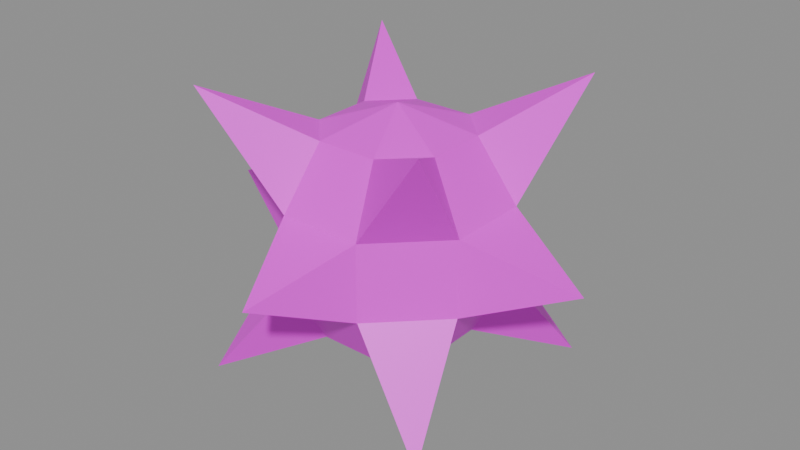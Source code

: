 # Source: v_spike.blend  (saved by Blender 5.2.45; exported with 4.5.12 LTS)
import bpy
from mathutils import Matrix  # noqa: F401  (used for matrix-valued properties, if any)

bpy.ops.wm.read_factory_settings(use_empty=True)
scene = bpy.context.scene
scene.name = 'Scene'

# ---- collections
col_anchors = bpy.data.collections.new('anchors'); scene.collection.children.link(col_anchors)

# ---- images (referenced by path relative to the original .blend; pixels are not part of the script)
import os
ASSET_DIR = os.environ.get("B2B_ASSET_DIR", "")  # directory of the original .blend (textures are referenced by path, not embedded)
HERE = os.path.dirname(os.path.abspath(__file__))  # packed textures are extracted next to this script under _unpacked/

def load_image(name, relpath, width, height, colorspace="sRGB"):
    """Load a texture the original file referenced (path relative to the .blend, or extracted next to this script)."""
    p = next((c for c in (os.path.join(HERE, relpath), os.path.join(ASSET_DIR, relpath)) if relpath and os.path.exists(c)), "")
    if p:
        img = bpy.data.images.load(p, check_existing=True)
        img.name = name
    else:  # same state as the original file: an image datablock whose file is absent (Cycles renders it pink)
        img = bpy.data.images.new(name, width, height)
        img.source = "FILE"
        img.filepath = "//" + (relpath or name)
    img.colorspace_settings.name = colorspace
    return img
img_v_spike_skin0 = load_image('v_spike_skin0', 'v_spike_skin0.png', 1024, 1024, 'sRGB')

# ---- materials (node trees are filled in below, after node groups)
mat_v_spike = bpy.data.materials.new('v_spike')

# ---- material node trees
mat_v_spike.use_nodes = True; mat_v_spike.node_tree.nodes.clear()
_N = mat_v_spike.node_tree.nodes; _L = mat_v_spike.node_tree.links
n0 = _N.new('ShaderNodeBsdfPrincipled'); n0.name = 'Principled BSDF'; n0.location = (-200, 100)
n0.inputs[10].default_value = 0.005
n1 = _N.new('ShaderNodeOutputMaterial'); n1.name = 'Material Output'; n1.location = (200, 100)
n2 = _N.new('ShaderNodeTexImage'); n2.name = 'Image Texture'; n2.location = (0, 0)
n2.image = img_v_spike_skin0
n2.interpolation = 'Closest'
_L.new(n0.outputs[0], n1.inputs[0])
_L.new(n2.outputs[0], n0.inputs[0])
n1.is_active_output = True

# ---- meshes
me_v_spike = bpy.data.meshes.new('v_spike')
me_v_spike.from_pydata([(0.7173, 1.591, 2.402), (-0.7702, 1.591, 2.402), (-0.007396, -0.00384, 2.978), (1.595, 0.7176, 2.402), (1.595, -0.7633, 2.402), (0.7173, -1.637, 2.402), (-0.7702, -1.637, 2.402), (-1.609, -0.7633, 2.402), (-1.609, 0.7176, 2.402), (0.9843, 2.464, 0.9196), (-1.037, 2.464, 0.9196), (2.472, 0.9834, 0.9196), (2.968, 2.996, 3.5), (2.472, -1.029, 0.9196), (2.968, -3.004, 3.5), (-1.037, -2.51, 0.9196), (0.9843, -2.51, 0.9196), (-2.525, -1.029, 0.9196), (-3.021, -3.004, 3.5), (-2.525, 0.9834, 0.9196), (-3.021, 2.996, 3.5), (-1.037, 2.464, -0.9471), (-0.007396, 4.933, -0.01373), (2.472, 0.9834, -0.9471), (0.9843, 2.464, -0.9471), (4.837, -0.00384, -0.01373), (0.9843, -2.51, -0.9471), (2.472, -1.029, -0.9471), (-0.007396, -4.75, -0.01373), (-2.525, -1.029, -0.9471), (-1.037, -2.51, -0.9471), (-4.89, -0.00384, -0.01373), (-2.525, 0.9834, -0.9471), (-0.7702, 1.591, -2.429), (0.7173, 1.591, -2.429), (1.595, 0.7176, -2.429), (2.968, 2.996, -3.5), (1.595, -0.7633, -2.429), (0.7173, -1.637, -2.429), (2.968, -3.004, -3.5), (-0.7702, -1.637, -2.429), (-1.609, -0.7633, -2.429), (-3.021, -3.004, -3.5), (-1.609, 0.7176, -2.429), (-3.021, 2.996, -3.5), (-0.007396, -0.00384, -3.006)], [], [(2, 0, 1), (2, 3, 0), (4, 3, 2), (5, 4, 2), (5, 2, 6), (6, 2, 7), (2, 8, 7), (2, 1, 8), (1, 9, 10), (1, 0, 9), (12, 11, 9), (4, 11, 3), (4, 13, 11), (14, 4, 5), (15, 5, 6), (15, 16, 5), (18, 7, 17), (17, 8, 19), (17, 7, 8), (20, 10, 19), (22, 21, 10), (9, 23, 24), (9, 11, 23), (25, 23, 11), (13, 26, 27), (13, 16, 26), (28, 16, 15), (30, 17, 29), (30, 15, 17), (31, 17, 19), (32, 10, 21), (32, 19, 10), (24, 33, 21), (24, 34, 33), (36, 23, 35), (23, 37, 35), (23, 27, 37), (39, 26, 38), (38, 30, 40), (38, 26, 30), (42, 29, 41), (41, 32, 43), (41, 29, 32), (44, 21, 33), (45, 33, 34), (45, 34, 35), (37, 45, 35), (38, 45, 37), (38, 40, 45), (40, 41, 45), (45, 41, 43), (45, 43, 33), (16, 14, 5), (14, 16, 13), (4, 14, 13), (15, 18, 17), (18, 15, 6), (7, 18, 6), (8, 20, 19), (20, 8, 1), (10, 20, 1), (0, 12, 9), (12, 0, 3), (11, 12, 3), (40, 42, 41), (42, 40, 30), (29, 42, 30), (37, 39, 38), (39, 37, 27), (26, 39, 27), (34, 36, 35), (36, 34, 24), (23, 36, 24), (43, 44, 33), (44, 43, 32), (21, 44, 32), (32, 31, 19), (31, 32, 29), (17, 31, 29), (30, 28, 15), (28, 30, 26), (16, 28, 26), (9, 22, 10), (22, 9, 24), (21, 22, 24), (13, 25, 11), (25, 13, 27), (23, 25, 27)])
me_v_spike.polygons.foreach_set('use_smooth', [True] * 88)
_k = set([(0, 1), (0, 2), (0, 3), (0, 9), (0, 12), (1, 2), (1, 8), (1, 10), (1, 20), (2, 3), (2, 4), (2, 5), (2, 6), (2, 7), (2, 8), (3, 4), (3, 11), (3, 12), (4, 5), (4, 13), (4, 14), (5, 6), (5, 14), (5, 16), (6, 7), (6, 15), (6, 18), (7, 8), (7, 17), (7, 18), (8, 19), (8, 20), (9, 10), (9, 11), (9, 12), (9, 22), (9, 24), (10, 19), (10, 20), (10, 21), (10, 22), (11, 12), (11, 13), (11, 23), (11, 25), (13, 14), (13, 16), (13, 25), (13, 27), (14, 16), (15, 16), (15, 17), (15, 18), (15, 28), (15, 30), (16, 26), (16, 28), (17, 18), (17, 19), (17, 29), (17, 31), (19, 20), (19, 31), (19, 32), (21, 22), (21, 24), (21, 32), (21, 33), (21, 44), (22, 24), (23, 24), (23, 25), (23, 27), (23, 35), (23, 36), (24, 34), (24, 36), (25, 27), (26, 27), (26, 28), (26, 30), (26, 38), (26, 39), (27, 37), (27, 39), (28, 30), (29, 30), (29, 31), (29, 32), (29, 41), (29, 42), (30, 40), (30, 42), (31, 32), (32, 43), (32, 44), (33, 34), (33, 43), (33, 44), (33, 45), (34, 35), (34, 36), (34, 45), (35, 36), (35, 37), (35, 45), (37, 38), (37, 39), (37, 45), (38, 39), (38, 40), (38, 45), (40, 41), (40, 42), (40, 45), (41, 42), (41, 43), (41, 45), (43, 44), (43, 45)])
me_v_spike.attributes.new('sharp_edge', 'BOOLEAN', 'EDGE').data.foreach_set('value', [ (min(e.vertices), max(e.vertices)) in _k for e in me_v_spike.edges])
_uv = me_v_spike.uv_layers.new(name='UVMap')
_uv.uv.foreach_set('vector', [0.6797, 0.03906, 0.6172, 0.2109, 0.7266, 0.2109, 0.5703, 0.03906, 0.5078, 0.2109, 0.6172, 0.2109, 0.3828, 0.2109, 0.5078, 0.2109, 0.4453, 0.03906, 0.2734, 0.2109, 0.3828, 0.2109, 0.3203, 0.03906, 0.2734, 0.2109, 0.2266, 0.03906, 0.1641, 0.2109, 0.1641, 0.2109, 0.1016, 0.03906, 0.03906, 0.2109, 0.9141, 0.03906, 0.8516, 0.2109, 0.9609, 0.2109, 0.7891, 0.03906, 0.7266, 0.2109, 0.8516, 0.2109, 0.7266, 0.2109, 0.6172, 0.3984, 0.7266, 0.3984, 0.7266, 0.2109, 0.6172, 0.2109, 0.6172, 0.3984, 0.5703, 0.3047, 0.5078, 0.3984, 0.6172, 0.3984, 0.3828, 0.2109, 0.5078, 0.3984, 0.5078, 0.2109, 0.3828, 0.2109, 0.3828, 0.3984, 0.5078, 0.3984, 0.3203, 0.3047, 0.3828, 0.2109, 0.2734, 0.2109, 0.1641, 0.3984, 0.2734, 0.2109, 0.1641, 0.2109, 0.1641, 0.3984, 0.2734, 0.3984, 0.2734, 0.2109, 0.1016, 0.3047, 0.03906, 0.2109, 0.03906, 0.3984, 0.9609, 0.3984, 0.8516, 0.2109, 0.8516, 0.3984, 0.9609, 0.3984, 0.9609, 0.2109, 0.8516, 0.2109, 0.7891, 0.3047, 0.7266, 0.3984, 0.8516, 0.3984, 0.6797, 0.4922, 0.7266, 0.5859, 0.7266, 0.3984, 0.6172, 0.3984, 0.5078, 0.5859, 0.6172, 0.5859, 0.6172, 0.3984, 0.5078, 0.3984, 0.5078, 0.5859, 0.4453, 0.4922, 0.5078, 0.5859, 0.5078, 0.3984, 0.3828, 0.3984, 0.2734, 0.5859, 0.3828, 0.5859, 0.3828, 0.3984, 0.2734, 0.3984, 0.2734, 0.5859, 0.2109, 0.4922, 0.2734, 0.3984, 0.1641, 0.3984, 0.1641, 0.5859, 0.03906, 0.3984, 0.03906, 0.5859, 0.1641, 0.5859, 0.1641, 0.3984, 0.03906, 0.3984, 0.9141, 0.4922, 0.9609, 0.3984, 0.8516, 0.3984, 0.8516, 0.5859, 0.7266, 0.3984, 0.7266, 0.5859, 0.8516, 0.5859, 0.8516, 0.3984, 0.7266, 0.3984, 0.6172, 0.5859, 0.7266, 0.7734, 0.7266, 0.5859, 0.6172, 0.5859, 0.6172, 0.7734, 0.7266, 0.7734, 0.5547, 0.6797, 0.5078, 0.5859, 0.5078, 0.7734, 0.5078, 0.5859, 0.3828, 0.7734, 0.5078, 0.7734, 0.5078, 0.5859, 0.3828, 0.5859, 0.3828, 0.7734, 0.3203, 0.6797, 0.2734, 0.5859, 0.2734, 0.7734, 0.2734, 0.7734, 0.1641, 0.5859, 0.1641, 0.7734, 0.2734, 0.7734, 0.2734, 0.5859, 0.1641, 0.5859, 0.1016, 0.6797, 0.03906, 0.5859, 0.03906, 0.7734, 0.9609, 0.7734, 0.8516, 0.5859, 0.8516, 0.7734, 0.9609, 0.7734, 0.9609, 0.5859, 0.8516, 0.5859, 0.7891, 0.6797, 0.7266, 0.5859, 0.7266, 0.7734, 0.6797, 0.9609, 0.7266, 0.7734, 0.6172, 0.7734, 0.5703, 0.9609, 0.6172, 0.7734, 0.5078, 0.7734, 0.3828, 0.7734, 0.4453, 0.9609, 0.5078, 0.7734, 0.2734, 0.7734, 0.3203, 0.9609, 0.3828, 0.7734, 0.2734, 0.7734, 0.1641, 0.7734, 0.2109, 0.9609, 0.1641, 0.7734, 0.03906, 0.7734, 0.1016, 0.9609, 0.9141, 0.9609, 0.9609, 0.7734, 0.8516, 0.7734, 0.7891, 0.9609, 0.8516, 0.7734, 0.7266, 0.7734, 0.2734, 0.3984, 0.3203, 0.3047, 0.2734, 0.2109, 0.3203, 0.3047, 0.2734, 0.3984, 0.3828, 0.3984, 0.3828, 0.2109, 0.3203, 0.3047, 0.3828, 0.3984, 0.1641, 0.3984, 0.1016, 0.3047, 0.03906, 0.3984, 0.1016, 0.3047, 0.1641, 0.3984, 0.1641, 0.2109, 0.03906, 0.2109, 0.1016, 0.3047, 0.1641, 0.2109, 0.8516, 0.2109, 0.7891, 0.3047, 0.8516, 0.3984, 0.7891, 0.3047, 0.8516, 0.2109, 0.7266, 0.2109, 0.7266, 0.3984, 0.7891, 0.3047, 0.7266, 0.2109, 0.6172, 0.2109, 0.5703, 0.3047, 0.6172, 0.3984, 0.5703, 0.3047, 0.6172, 0.2109, 0.5078, 0.2109, 0.5078, 0.3984, 0.5703, 0.3047, 0.5078, 0.2109, 0.1641, 0.7734, 0.1016, 0.6797, 0.03906, 0.7734, 0.1016, 0.6797, 0.1641, 0.7734, 0.1641, 0.5859, 0.03906, 0.5859, 0.1016, 0.6797, 0.1641, 0.5859, 0.3828, 0.7734, 0.3203, 0.6797, 0.2734, 0.7734, 0.3203, 0.6797, 0.3828, 0.7734, 0.3828, 0.5859, 0.2734, 0.5859, 0.3203, 0.6797, 0.3828, 0.5859, 0.6172, 0.7734, 0.5547, 0.6797, 0.5078, 0.7734, 0.5547, 0.6797, 0.6172, 0.7734, 0.6172, 0.5859, 0.5078, 0.5859, 0.5547, 0.6797, 0.6172, 0.5859, 0.8516, 0.7734, 0.7891, 0.6797, 0.7266, 0.7734, 0.7891, 0.6797, 0.8516, 0.7734, 0.8516, 0.5859, 0.7266, 0.5859, 0.7891, 0.6797, 0.8516, 0.5859, 0.8516, 0.5859, 0.9141, 0.4922, 0.8516, 0.3984, 0.9141, 0.4922, 0.8516, 0.5859, 0.9609, 0.5859, 0.9609, 0.3984, 0.9141, 0.4922, 0.9609, 0.5859, 0.1641, 0.5859, 0.2109, 0.4922, 0.1641, 0.3984, 0.2109, 0.4922, 0.1641, 0.5859, 0.2734, 0.5859, 0.2734, 0.3984, 0.2109, 0.4922, 0.2734, 0.5859, 0.6172, 0.3984, 0.6797, 0.4922, 0.7266, 0.3984, 0.6797, 0.4922, 0.6172, 0.3984, 0.6172, 0.5859, 0.7266, 0.5859, 0.6797, 0.4922, 0.6172, 0.5859, 0.3828, 0.3984, 0.4453, 0.4922, 0.5078, 0.3984, 0.4453, 0.4922, 0.3828, 0.3984, 0.3828, 0.5859, 0.5078, 0.5859, 0.4453, 0.4922, 0.3828, 0.5859])
me_v_spike.materials.append(mat_v_spike)
me_v_spike.update()

# ---- objects
ob_v_spike = bpy.data.objects.new('v_spike', me_v_spike)

# ---- transforms, parenting, visibility, modifiers, constraints
ob_v_spike.location = (0.0, 0.0, 0.0)

# ---- collection membership
scene.collection.objects.link(ob_v_spike)

# ---- scene / render settings (as saved in the file)
scene.frame_start = 1; scene.frame_end = 250; scene.frame_set(1)
scene.render.engine = 'BLENDER_EEVEE_NEXT'
scene.render.bake_bias = 0.0
scene.render.bake_samples = 0
scene.render.compositor_device = 'GPU'
scene.eevee.use_volume_custom_range = False
scene.eevee.fast_gi_thickness_near = 0.1
scene.eevee.fast_gi_thickness_far = 0.0
scene.eevee.ray_tracing_options.screen_trace_thickness = 0.1
bpy.context.view_layer.update()

# ---- added for rendering (the .blend has no active camera and no usable light): camera, sun + grey world if the file has none
cam_auto = bpy.data.cameras.new('AutoCamera')
cam_auto.lens = 50.0
cam_auto.sensor_width = 36.0
cam_auto.clip_end = 1000.0
ob_auto_camera = bpy.data.objects.new('AutoCamera', cam_auto)
scene.collection.objects.link(ob_auto_camera)
ob_auto_camera.location = (14.2278, -17.0141, 11.4034)
ob_auto_camera.rotation_euler = (1.09748, -7.21219e-08, 0.694738)
scene.camera = ob_auto_camera
light_auto_sun = bpy.data.lights.new('AutoSun', 'SUN')
light_auto_sun.energy = 3.0
light_auto_sun.angle = 0.0523599
ob_auto_sun = bpy.data.objects.new('AutoSun', light_auto_sun)
scene.collection.objects.link(ob_auto_sun)
ob_auto_sun.rotation_euler = (0.872665, 0.174533, 0.523599)
if scene.world is None:
    world_auto = bpy.data.worlds.new('AutoWorld')
    world_auto.color = (0.3, 0.3, 0.3)
    scene.world = world_auto
bpy.context.view_layer.update()
